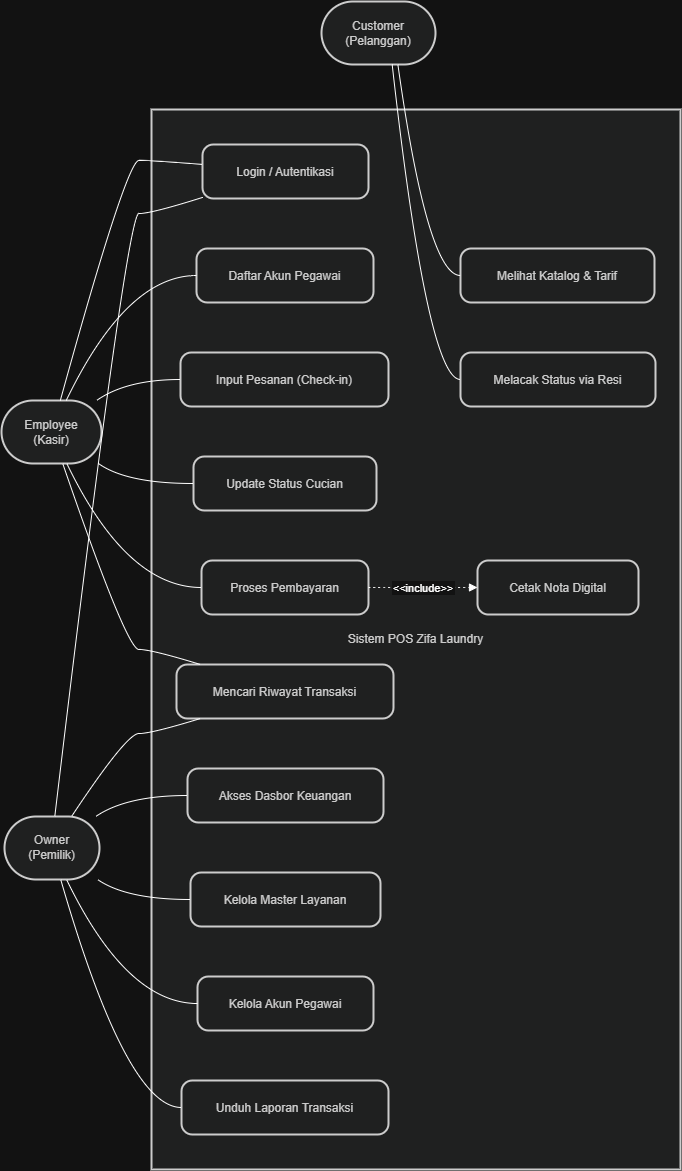

The diagram above was exported from draw.io. Its source (the exported page's mxGraphModel, read from the mxfile embedded in the PNG):
<mxGraphModel dx="1935" dy="1043" grid="1" gridSize="10" guides="1" tooltips="1" connect="1" arrows="1" fold="1" page="1" pageScale="1" pageWidth="3300" pageHeight="2339" math="0" shadow="0">
  <root>
    <mxCell id="0" />
    <mxCell id="1" parent="0" />
    <mxCell id="gXuByDSnDozV2_dTnExy-75" parent="1" style="whiteSpace=wrap;strokeWidth=2;fillColor=light-dark(#eeeeee,#1f2020);strokeColor=light-dark(#999999,#cccccc);fontColor=light-dark(#333333,#cccccc);" value="Sistem POS Zifa Laundry" vertex="1">
      <mxGeometry height="1060" width="529" x="1780" y="798" as="geometry" />
    </mxCell>
    <mxCell id="gXuByDSnDozV2_dTnExy-76" parent="1" style="rounded=1;whiteSpace=wrap;arcSize=50;strokeWidth=2;fillColor=light-dark(#eeeeee,#1f2020);strokeColor=light-dark(#999999,#cccccc);fontColor=light-dark(#333333,#cccccc);" value="Customer&#10;(Pelanggan)" vertex="1">
      <mxGeometry height="63" width="114" x="1950" y="690" as="geometry" />
    </mxCell>
    <mxCell id="gXuByDSnDozV2_dTnExy-77" parent="1" style="rounded=1;whiteSpace=wrap;arcSize=50;strokeWidth=2;fillColor=light-dark(#eeeeee,#1f2020);strokeColor=light-dark(#999999,#cccccc);fontColor=light-dark(#333333,#cccccc);" value="Employee&#10;(Kasir)" vertex="1">
      <mxGeometry height="63" width="100" x="1630" y="1089" as="geometry" />
    </mxCell>
    <mxCell id="gXuByDSnDozV2_dTnExy-78" parent="1" style="rounded=1;whiteSpace=wrap;arcSize=50;strokeWidth=2;fillColor=light-dark(#eeeeee,#1f2020);strokeColor=light-dark(#999999,#cccccc);fontColor=light-dark(#333333,#cccccc);" value="Owner&#10;(Pemilik)" vertex="1">
      <mxGeometry height="63" width="95" x="1633" y="1505" as="geometry" />
    </mxCell>
    <mxCell id="gXuByDSnDozV2_dTnExy-79" parent="1" style="rounded=1;arcSize=20;strokeWidth=2;fillColor=light-dark(#eeeeee,#1f2020);strokeColor=light-dark(#999999,#cccccc);fontColor=light-dark(#333333,#cccccc);" value="Melihat Katalog &amp; Tarif" vertex="1">
      <mxGeometry height="54" width="194" x="2089" y="937" as="geometry" />
    </mxCell>
    <mxCell id="gXuByDSnDozV2_dTnExy-80" parent="1" style="rounded=1;arcSize=20;strokeWidth=2;fillColor=light-dark(#eeeeee,#1f2020);strokeColor=light-dark(#999999,#cccccc);fontColor=light-dark(#333333,#cccccc);" value="Melacak Status via Resi" vertex="1">
      <mxGeometry height="54" width="195" x="2089" y="1041" as="geometry" />
    </mxCell>
    <mxCell id="gXuByDSnDozV2_dTnExy-81" parent="1" style="rounded=1;arcSize=20;strokeWidth=2;fillColor=light-dark(#eeeeee,#1f2020);strokeColor=light-dark(#999999,#cccccc);fontColor=light-dark(#333333,#cccccc);" value="Login / Autentikasi" vertex="1">
      <mxGeometry height="54" width="166" x="1831" y="833" as="geometry" />
    </mxCell>
    <mxCell id="gXuByDSnDozV2_dTnExy-82" parent="1" style="rounded=1;arcSize=20;strokeWidth=2;fillColor=light-dark(#eeeeee,#1f2020);strokeColor=light-dark(#999999,#cccccc);fontColor=light-dark(#333333,#cccccc);" value="Daftar Akun Pegawai" vertex="1">
      <mxGeometry height="54" width="177" x="1825" y="937" as="geometry" />
    </mxCell>
    <mxCell id="gXuByDSnDozV2_dTnExy-83" parent="1" style="rounded=1;arcSize=20;strokeWidth=2;fillColor=light-dark(#eeeeee,#1f2020);strokeColor=light-dark(#999999,#cccccc);fontColor=light-dark(#333333,#cccccc);" value="Input Pesanan (Check-in)" vertex="1">
      <mxGeometry height="54" width="208" x="1809" y="1041" as="geometry" />
    </mxCell>
    <mxCell id="gXuByDSnDozV2_dTnExy-84" parent="1" style="rounded=1;arcSize=20;strokeWidth=2;fillColor=light-dark(#eeeeee,#1f2020);strokeColor=light-dark(#999999,#cccccc);fontColor=light-dark(#333333,#cccccc);" value="Update Status Cucian" vertex="1">
      <mxGeometry height="54" width="183" x="1822" y="1145" as="geometry" />
    </mxCell>
    <mxCell id="gXuByDSnDozV2_dTnExy-85" parent="1" style="rounded=1;arcSize=20;strokeWidth=2;fillColor=light-dark(#eeeeee,#1f2020);strokeColor=light-dark(#999999,#cccccc);fontColor=light-dark(#333333,#cccccc);" value="Proses Pembayaran" vertex="1">
      <mxGeometry height="54" width="167" x="1830" y="1249" as="geometry" />
    </mxCell>
    <mxCell id="gXuByDSnDozV2_dTnExy-86" parent="1" style="rounded=1;arcSize=20;strokeWidth=2;fillColor=light-dark(#eeeeee,#1f2020);strokeColor=light-dark(#999999,#cccccc);fontColor=light-dark(#333333,#cccccc);" value="Cetak Nota Digital" vertex="1">
      <mxGeometry height="54" width="161" x="2106" y="1249" as="geometry" />
    </mxCell>
    <mxCell id="gXuByDSnDozV2_dTnExy-87" parent="1" style="rounded=1;arcSize=20;strokeWidth=2;fillColor=light-dark(#eeeeee,#1f2020);strokeColor=light-dark(#999999,#cccccc);fontColor=light-dark(#333333,#cccccc);" value="Mencari Riwayat Transaksi" vertex="1">
      <mxGeometry height="54" width="217" x="1805" y="1353" as="geometry" />
    </mxCell>
    <mxCell id="gXuByDSnDozV2_dTnExy-88" parent="1" style="rounded=1;arcSize=20;strokeWidth=2;fillColor=light-dark(#eeeeee,#1f2020);strokeColor=light-dark(#999999,#cccccc);fontColor=light-dark(#333333,#cccccc);" value="Akses Dasbor Keuangan" vertex="1">
      <mxGeometry height="54" width="196" x="1816" y="1457" as="geometry" />
    </mxCell>
    <mxCell id="gXuByDSnDozV2_dTnExy-89" parent="1" style="rounded=1;arcSize=20;strokeWidth=2;fillColor=light-dark(#eeeeee,#1f2020);strokeColor=light-dark(#999999,#cccccc);fontColor=light-dark(#333333,#cccccc);" value="Kelola Master Layanan" vertex="1">
      <mxGeometry height="54" width="190" x="1819" y="1561" as="geometry" />
    </mxCell>
    <mxCell id="gXuByDSnDozV2_dTnExy-90" parent="1" style="rounded=1;arcSize=20;strokeWidth=2;fillColor=light-dark(#eeeeee,#1f2020);strokeColor=light-dark(#999999,#cccccc);fontColor=light-dark(#333333,#cccccc);" value="Kelola Akun Pegawai" vertex="1">
      <mxGeometry height="54" width="176" x="1826" y="1665" as="geometry" />
    </mxCell>
    <mxCell id="gXuByDSnDozV2_dTnExy-91" parent="1" style="rounded=1;arcSize=20;strokeWidth=2;fillColor=light-dark(#eeeeee,#1f2020);strokeColor=light-dark(#999999,#cccccc);fontColor=light-dark(#333333,#cccccc);" value="Unduh Laporan Transaksi" vertex="1">
      <mxGeometry height="54" width="207" x="1810" y="1769" as="geometry" />
    </mxCell>
    <mxCell id="gXuByDSnDozV2_dTnExy-92" edge="1" parent="1" source="gXuByDSnDozV2_dTnExy-76" style="curved=1;startArrow=none;endArrow=none;exitX=0.67;exitY=1;entryX=0;entryY=0.5;rounded=0;" target="gXuByDSnDozV2_dTnExy-79" value="">
      <mxGeometry relative="1" as="geometry">
        <Array as="points">
          <mxPoint x="2056" y="964" />
        </Array>
      </mxGeometry>
    </mxCell>
    <mxCell id="gXuByDSnDozV2_dTnExy-93" edge="1" parent="1" source="gXuByDSnDozV2_dTnExy-76" style="curved=1;startArrow=none;endArrow=none;exitX=0.62;exitY=1;entryX=0;entryY=0.5;rounded=0;" target="gXuByDSnDozV2_dTnExy-80" value="">
      <mxGeometry relative="1" as="geometry">
        <Array as="points">
          <mxPoint x="2056" y="1068" />
        </Array>
      </mxGeometry>
    </mxCell>
    <mxCell id="gXuByDSnDozV2_dTnExy-94" edge="1" parent="1" source="gXuByDSnDozV2_dTnExy-77" style="curved=1;startArrow=none;endArrow=none;exitX=0.59;exitY=-0.01;entryX=0;entryY=0.37;rounded=0;" target="gXuByDSnDozV2_dTnExy-81" value="">
      <mxGeometry relative="1" as="geometry">
        <Array as="points">
          <mxPoint x="1755" y="849" />
          <mxPoint x="1780" y="849" />
        </Array>
      </mxGeometry>
    </mxCell>
    <mxCell id="gXuByDSnDozV2_dTnExy-95" edge="1" parent="1" source="gXuByDSnDozV2_dTnExy-77" style="curved=1;startArrow=none;endArrow=none;exitX=0.65;exitY=-0.01;entryX=0;entryY=0.5;rounded=0;" target="gXuByDSnDozV2_dTnExy-82" value="">
      <mxGeometry relative="1" as="geometry">
        <Array as="points">
          <mxPoint x="1755" y="964" />
        </Array>
      </mxGeometry>
    </mxCell>
    <mxCell id="gXuByDSnDozV2_dTnExy-96" edge="1" parent="1" source="gXuByDSnDozV2_dTnExy-77" style="curved=1;startArrow=none;endArrow=none;exitX=0.96;exitY=-0.01;entryX=0;entryY=0.5;rounded=0;" target="gXuByDSnDozV2_dTnExy-83" value="">
      <mxGeometry relative="1" as="geometry">
        <Array as="points">
          <mxPoint x="1755" y="1068" />
        </Array>
      </mxGeometry>
    </mxCell>
    <mxCell id="gXuByDSnDozV2_dTnExy-97" edge="1" parent="1" source="gXuByDSnDozV2_dTnExy-77" style="curved=1;startArrow=none;endArrow=none;exitX=0.96;exitY=0.99;entryX=0;entryY=0.5;rounded=0;" target="gXuByDSnDozV2_dTnExy-84" value="">
      <mxGeometry relative="1" as="geometry">
        <Array as="points">
          <mxPoint x="1755" y="1172" />
        </Array>
      </mxGeometry>
    </mxCell>
    <mxCell id="gXuByDSnDozV2_dTnExy-98" edge="1" parent="1" source="gXuByDSnDozV2_dTnExy-77" style="curved=1;startArrow=none;endArrow=none;exitX=0.65;exitY=0.99;entryX=0;entryY=0.5;rounded=0;" target="gXuByDSnDozV2_dTnExy-85" value="">
      <mxGeometry relative="1" as="geometry">
        <Array as="points">
          <mxPoint x="1755" y="1276" />
        </Array>
      </mxGeometry>
    </mxCell>
    <mxCell id="gXuByDSnDozV2_dTnExy-99" edge="1" parent="1" source="gXuByDSnDozV2_dTnExy-85" style="curved=1;dashed=1;dashPattern=2 3;startArrow=none;endArrow=block;exitX=1;exitY=0.5;entryX=0;entryY=0.5;rounded=0;" target="gXuByDSnDozV2_dTnExy-86" value="&lt;&lt;include&gt;&gt;">
      <mxGeometry relative="1" as="geometry">
        <Array as="points" />
      </mxGeometry>
    </mxCell>
    <mxCell id="gXuByDSnDozV2_dTnExy-100" edge="1" parent="1" source="gXuByDSnDozV2_dTnExy-77" style="curved=1;startArrow=none;endArrow=none;exitX=0.61;exitY=0.99;entryX=0.11;entryY=0;rounded=0;" target="gXuByDSnDozV2_dTnExy-87" value="">
      <mxGeometry relative="1" as="geometry">
        <Array as="points">
          <mxPoint x="1755" y="1338" />
          <mxPoint x="1780" y="1338" />
        </Array>
      </mxGeometry>
    </mxCell>
    <mxCell id="gXuByDSnDozV2_dTnExy-101" edge="1" parent="1" source="gXuByDSnDozV2_dTnExy-78" style="curved=1;startArrow=none;endArrow=none;exitX=0.53;exitY=-0.01;entryX=0;entryY=0.98;rounded=0;" target="gXuByDSnDozV2_dTnExy-81" value="">
      <mxGeometry relative="1" as="geometry">
        <Array as="points">
          <mxPoint x="1755" y="902" />
          <mxPoint x="1780" y="902" />
        </Array>
      </mxGeometry>
    </mxCell>
    <mxCell id="gXuByDSnDozV2_dTnExy-102" edge="1" parent="1" source="gXuByDSnDozV2_dTnExy-78" style="curved=1;startArrow=none;endArrow=none;exitX=0.71;exitY=-0.01;entryX=0.11;entryY=1;rounded=0;" target="gXuByDSnDozV2_dTnExy-87" value="">
      <mxGeometry relative="1" as="geometry">
        <Array as="points">
          <mxPoint x="1755" y="1422" />
          <mxPoint x="1780" y="1422" />
        </Array>
      </mxGeometry>
    </mxCell>
    <mxCell id="gXuByDSnDozV2_dTnExy-103" edge="1" parent="1" source="gXuByDSnDozV2_dTnExy-78" style="curved=1;startArrow=none;endArrow=none;exitX=0.97;exitY=-0.01;entryX=0;entryY=0.5;rounded=0;" target="gXuByDSnDozV2_dTnExy-88" value="">
      <mxGeometry relative="1" as="geometry">
        <Array as="points">
          <mxPoint x="1755" y="1484" />
        </Array>
      </mxGeometry>
    </mxCell>
    <mxCell id="gXuByDSnDozV2_dTnExy-104" edge="1" parent="1" source="gXuByDSnDozV2_dTnExy-78" style="curved=1;startArrow=none;endArrow=none;exitX=0.97;exitY=0.99;entryX=0;entryY=0.5;rounded=0;" target="gXuByDSnDozV2_dTnExy-89" value="">
      <mxGeometry relative="1" as="geometry">
        <Array as="points">
          <mxPoint x="1755" y="1588" />
        </Array>
      </mxGeometry>
    </mxCell>
    <mxCell id="gXuByDSnDozV2_dTnExy-105" edge="1" parent="1" source="gXuByDSnDozV2_dTnExy-78" style="curved=1;startArrow=none;endArrow=none;exitX=0.65;exitY=0.99;entryX=0;entryY=0.5;rounded=0;" target="gXuByDSnDozV2_dTnExy-90" value="">
      <mxGeometry relative="1" as="geometry">
        <Array as="points">
          <mxPoint x="1755" y="1692" />
        </Array>
      </mxGeometry>
    </mxCell>
    <mxCell id="gXuByDSnDozV2_dTnExy-106" edge="1" parent="1" source="gXuByDSnDozV2_dTnExy-78" style="curved=1;startArrow=none;endArrow=none;exitX=0.59;exitY=0.99;entryX=0;entryY=0.5;rounded=0;" target="gXuByDSnDozV2_dTnExy-91" value="">
      <mxGeometry relative="1" as="geometry">
        <Array as="points">
          <mxPoint x="1755" y="1796" />
        </Array>
      </mxGeometry>
    </mxCell>
  </root>
</mxGraphModel>